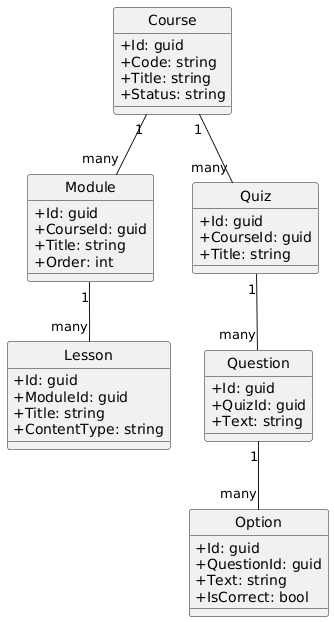

The diagram above was rendered by PlantUML. Its source (embedded in the PNG):
@startuml
hide circle
skinparam classAttributeIconSize 0

class Course {
  +Id: guid
  +Code: string
  +Title: string
  +Status: string
}

class Module {
  +Id: guid
  +CourseId: guid
  +Title: string
  +Order: int
}

class Lesson {
  +Id: guid
  +ModuleId: guid
  +Title: string
  +ContentType: string
}

class Quiz {
  +Id: guid
  +CourseId: guid
  +Title: string
}

class Question {
  +Id: guid
  +QuizId: guid
  +Text: string
}

class Option {
  +Id: guid
  +QuestionId: guid
  +Text: string
  +IsCorrect: bool
}

Course "1" -- "many" Module
Module "1" -- "many" Lesson
Course "1" -- "many" Quiz
Quiz "1" -- "many" Question
Question "1" -- "many" Option
@enduml